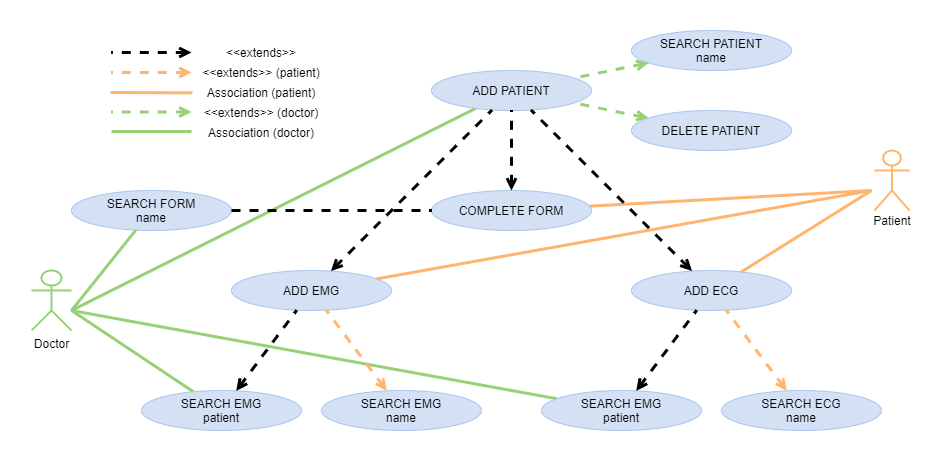

The diagram above was exported from draw.io. Its source (the exported page's mxGraphModel, read from the mxfile embedded in the PNG):
<mxGraphModel dx="1038" dy="481" grid="1" gridSize="10" guides="1" tooltips="1" connect="1" arrows="1" fold="1" page="1" pageScale="1" pageWidth="980" pageHeight="1390" math="0" shadow="0">
  <root>
    <mxCell id="0" />
    <mxCell id="1" parent="0" />
    <mxCell id="hzDzr65vSGeMTJRgft8z-12" value="Doctor" style="shape=umlActor;verticalLabelPosition=bottom;labelBackgroundColor=#ffffff;verticalAlign=top;html=1;outlineConnect=0;strokeColor=#97D077;strokeWidth=2;" parent="1" vertex="1">
      <mxGeometry x="40" y="400" width="40" height="60" as="geometry" />
    </mxCell>
    <mxCell id="hzDzr65vSGeMTJRgft8z-17" value="" style="endArrow=none;html=1;strokeColor=#97D077;rounded=1;strokeWidth=3;dashed=1;startArrow=open;startFill=0;" parent="1" source="9ktctLF7NF46pyVAISCF-33" target="9ktctLF7NF46pyVAISCF-31" edge="1">
      <mxGeometry width="50" height="50" relative="1" as="geometry">
        <mxPoint x="300" y="130" as="sourcePoint" />
        <mxPoint x="120" y="320" as="targetPoint" />
        <Array as="points" />
      </mxGeometry>
    </mxCell>
    <mxCell id="hzDzr65vSGeMTJRgft8z-18" value="" style="endArrow=none;html=1;strokeColor=#97D077;strokeWidth=3;" parent="1" edge="1" source="9ktctLF7NF46pyVAISCF-31">
      <mxGeometry width="50" height="50" relative="1" as="geometry">
        <mxPoint x="300" y="220" as="sourcePoint" />
        <mxPoint x="80" y="440" as="targetPoint" />
        <Array as="points" />
      </mxGeometry>
    </mxCell>
    <mxCell id="hzDzr65vSGeMTJRgft8z-19" value="" style="endArrow=none;html=1;strokeColor=#97D077;rounded=1;strokeWidth=3;dashed=1;startArrow=open;startFill=0;" parent="1" source="9ktctLF7NF46pyVAISCF-25" target="9ktctLF7NF46pyVAISCF-31" edge="1">
      <mxGeometry width="50" height="50" relative="1" as="geometry">
        <mxPoint x="300" y="270" as="sourcePoint" />
        <mxPoint x="120" y="320" as="targetPoint" />
        <Array as="points" />
      </mxGeometry>
    </mxCell>
    <mxCell id="hzDzr65vSGeMTJRgft8z-22" value="" style="endArrow=none;html=1;strokeColor=#97D077;strokeWidth=3;" parent="1" edge="1" source="dZUgHNaudPt0VO-mCetm-1">
      <mxGeometry width="50" height="50" relative="1" as="geometry">
        <mxPoint x="300" y="700" as="sourcePoint" />
        <mxPoint x="80" y="440" as="targetPoint" />
        <Array as="points" />
      </mxGeometry>
    </mxCell>
    <mxCell id="b7gLE_qWMPRZMElI6URG-1" value="" style="endArrow=none;html=1;strokeColor=#FFB570;strokeWidth=3;" parent="1" edge="1" target="9ktctLF7NF46pyVAISCF-34">
      <mxGeometry width="50" height="50" relative="1" as="geometry">
        <mxPoint x="880" y="320" as="sourcePoint" />
        <mxPoint x="610" y="340" as="targetPoint" />
        <Array as="points" />
      </mxGeometry>
    </mxCell>
    <mxCell id="EPddg-M27Hxo6pXbdGhr-11" value="Worker" style="shape=umlActor;verticalLabelPosition=bottom;labelBackgroundColor=#ffffff;verticalAlign=top;html=1;outlineConnect=0;strokeWidth=2;fillColor=none;strokeColor=#FFB570;fontColor=#ffffff;" parent="1" vertex="1">
      <mxGeometry x="883" y="280" width="35" height="60" as="geometry" />
    </mxCell>
    <mxCell id="EPddg-M27Hxo6pXbdGhr-12" value="Patient" style="text;html=1;strokeColor=none;fillColor=none;align=center;verticalAlign=middle;whiteSpace=wrap;rounded=0;" parent="1" vertex="1">
      <mxGeometry x="880.5" y="340" width="40" height="20" as="geometry" />
    </mxCell>
    <mxCell id="9ktctLF7NF46pyVAISCF-25" value="DELETE PATIENT" style="ellipse;whiteSpace=wrap;html=1;fillColor=#D4E1F5;strokeColor=#A9C4EB;" parent="1" vertex="1">
      <mxGeometry x="640" y="240" width="160" height="40" as="geometry" />
    </mxCell>
    <mxCell id="9ktctLF7NF46pyVAISCF-31" value="ADD PATIENT" style="ellipse;whiteSpace=wrap;html=1;fillColor=#D4E1F5;strokeColor=#A9C4EB;" parent="1" vertex="1">
      <mxGeometry x="440" y="200" width="160" height="40" as="geometry" />
    </mxCell>
    <mxCell id="9ktctLF7NF46pyVAISCF-33" value="SEARCH PATIENT&lt;br&gt;name" style="ellipse;whiteSpace=wrap;html=1;fillColor=#D4E1F5;strokeColor=#A9C4EB;" parent="1" vertex="1">
      <mxGeometry x="640" y="160" width="160" height="40" as="geometry" />
    </mxCell>
    <mxCell id="9ktctLF7NF46pyVAISCF-34" value="COMPLETE FORM" style="ellipse;whiteSpace=wrap;html=1;fillColor=#D4E1F5;strokeColor=#A9C4EB;" parent="1" vertex="1">
      <mxGeometry x="440" y="320" width="160" height="40" as="geometry" />
    </mxCell>
    <mxCell id="9ktctLF7NF46pyVAISCF-37" value="SEARCH FORM&lt;br&gt;name" style="ellipse;whiteSpace=wrap;html=1;fillColor=#D4E1F5;strokeColor=#A9C4EB;" parent="1" vertex="1">
      <mxGeometry x="80" y="320" width="160" height="40" as="geometry" />
    </mxCell>
    <mxCell id="9ktctLF7NF46pyVAISCF-41" value="SEARCH EMG&lt;br&gt;name" style="ellipse;whiteSpace=wrap;html=1;fillColor=#D4E1F5;strokeColor=#A9C4EB;" parent="1" vertex="1">
      <mxGeometry x="330" y="520" width="160" height="40" as="geometry" />
    </mxCell>
    <mxCell id="9ktctLF7NF46pyVAISCF-42" value="SEARCH ECG&lt;br&gt;name" style="ellipse;whiteSpace=wrap;html=1;fillColor=#D4E1F5;strokeColor=#A9C4EB;" parent="1" vertex="1">
      <mxGeometry x="730" y="520" width="160" height="40" as="geometry" />
    </mxCell>
    <mxCell id="9ktctLF7NF46pyVAISCF-43" value="ADD EMG" style="ellipse;whiteSpace=wrap;html=1;fillColor=#D4E1F5;strokeColor=#A9C4EB;" parent="1" vertex="1">
      <mxGeometry x="240" y="400" width="160" height="40" as="geometry" />
    </mxCell>
    <mxCell id="9ktctLF7NF46pyVAISCF-44" value="ADD ECG" style="ellipse;whiteSpace=wrap;html=1;fillColor=#D4E1F5;strokeColor=#A9C4EB;" parent="1" vertex="1">
      <mxGeometry x="640" y="400" width="160" height="40" as="geometry" />
    </mxCell>
    <mxCell id="9ktctLF7NF46pyVAISCF-50" value="" style="endArrow=none;html=1;strokeColor=#FFB570;strokeWidth=3;" parent="1" edge="1" target="9ktctLF7NF46pyVAISCF-43">
      <mxGeometry width="50" height="50" relative="1" as="geometry">
        <mxPoint x="880" y="320" as="sourcePoint" />
        <mxPoint x="500" y="430" as="targetPoint" />
        <Array as="points" />
      </mxGeometry>
    </mxCell>
    <mxCell id="9ktctLF7NF46pyVAISCF-52" value="" style="endArrow=none;html=1;strokeColor=#97D077;rounded=0;strokeWidth=3;" parent="1" source="9NHplBVYctonuHp_PDsj-1" edge="1">
      <mxGeometry width="50" height="50" relative="1" as="geometry">
        <mxPoint x="150" y="490" as="sourcePoint" />
        <mxPoint x="80" y="440" as="targetPoint" />
        <Array as="points" />
      </mxGeometry>
    </mxCell>
    <mxCell id="9ktctLF7NF46pyVAISCF-53" value="" style="endArrow=none;html=1;strokeColor=#FFB570;strokeWidth=3;dashed=1;startArrow=open;startFill=0;" parent="1" source="9ktctLF7NF46pyVAISCF-41" target="9ktctLF7NF46pyVAISCF-43" edge="1">
      <mxGeometry width="50" height="50" relative="1" as="geometry">
        <mxPoint x="680" y="520" as="sourcePoint" />
        <mxPoint x="500" y="550" as="targetPoint" />
        <Array as="points" />
      </mxGeometry>
    </mxCell>
    <mxCell id="9ktctLF7NF46pyVAISCF-57" value="" style="endArrow=none;html=1;strokeColor=#97D077;rounded=0;strokeWidth=3;" parent="1" edge="1" source="9ktctLF7NF46pyVAISCF-37">
      <mxGeometry width="50" height="50" relative="1" as="geometry">
        <mxPoint x="190" y="340" as="sourcePoint" />
        <mxPoint x="80" y="440" as="targetPoint" />
        <Array as="points" />
      </mxGeometry>
    </mxCell>
    <mxCell id="9ktctLF7NF46pyVAISCF-58" value="" style="endArrow=none;html=1;strokeColor=#FFB570;strokeWidth=3;dashed=1;startArrow=open;startFill=0;" parent="1" source="9ktctLF7NF46pyVAISCF-42" target="9ktctLF7NF46pyVAISCF-44" edge="1">
      <mxGeometry width="50" height="50" relative="1" as="geometry">
        <mxPoint x="560" y="470" as="sourcePoint" />
        <mxPoint x="420" y="630" as="targetPoint" />
        <Array as="points" />
      </mxGeometry>
    </mxCell>
    <mxCell id="nry3cNtpzIn8-03D0TBG-1" value="" style="endArrow=none;html=1;strokeColor=#FFB570;strokeWidth=3;" parent="1" edge="1" target="9ktctLF7NF46pyVAISCF-44">
      <mxGeometry width="50" height="50" relative="1" as="geometry">
        <mxPoint x="880" y="320" as="sourcePoint" />
        <mxPoint x="760" y="390" as="targetPoint" />
        <Array as="points" />
      </mxGeometry>
    </mxCell>
    <mxCell id="9NHplBVYctonuHp_PDsj-1" value="SEARCH EMG&lt;br&gt;patient" style="ellipse;whiteSpace=wrap;html=1;fillColor=#D4E1F5;strokeColor=#A9C4EB;" parent="1" vertex="1">
      <mxGeometry x="150" y="520" width="160" height="40" as="geometry" />
    </mxCell>
    <mxCell id="9NHplBVYctonuHp_PDsj-2" value="" style="endArrow=none;html=1;strokeColor=#000000;strokeWidth=3;dashed=1;startArrow=open;startFill=0;" parent="1" source="9NHplBVYctonuHp_PDsj-1" target="9ktctLF7NF46pyVAISCF-43" edge="1">
      <mxGeometry width="50" height="50" relative="1" as="geometry">
        <mxPoint x="464.73675153726754" y="523.0717011739132" as="sourcePoint" />
        <mxPoint x="444.743934852801" y="507.0230604410674" as="targetPoint" />
        <Array as="points" />
      </mxGeometry>
    </mxCell>
    <mxCell id="9NHplBVYctonuHp_PDsj-3" value="" style="endArrow=none;html=1;strokeColor=#000000;strokeWidth=3;dashed=1;" parent="1" source="9ktctLF7NF46pyVAISCF-37" target="9ktctLF7NF46pyVAISCF-34" edge="1">
      <mxGeometry width="50" height="50" relative="1" as="geometry">
        <mxPoint x="355.26324846273224" y="523.0717011739137" as="sourcePoint" />
        <mxPoint x="375.25606514719925" y="507.0230604410672" as="targetPoint" />
        <Array as="points" />
      </mxGeometry>
    </mxCell>
    <mxCell id="dZUgHNaudPt0VO-mCetm-1" value="SEARCH EMG&lt;br&gt;patient" style="ellipse;whiteSpace=wrap;html=1;fillColor=#D4E1F5;strokeColor=#A9C4EB;" vertex="1" parent="1">
      <mxGeometry x="550" y="520" width="160" height="40" as="geometry" />
    </mxCell>
    <mxCell id="dZUgHNaudPt0VO-mCetm-2" value="" style="endArrow=none;html=1;strokeColor=#000000;strokeWidth=3;dashed=1;startArrow=open;startFill=0;" edge="1" parent="1" source="dZUgHNaudPt0VO-mCetm-1" target="9ktctLF7NF46pyVAISCF-44">
      <mxGeometry width="50" height="50" relative="1" as="geometry">
        <mxPoint x="341.80820579648366" y="530.7574654736904" as="sourcePoint" />
        <mxPoint x="388.34035384653316" y="489.25301880308166" as="targetPoint" />
        <Array as="points" />
      </mxGeometry>
    </mxCell>
    <mxCell id="dZUgHNaudPt0VO-mCetm-3" value="" style="endArrow=none;html=1;strokeColor=#000000;strokeWidth=3;dashed=1;startArrow=open;startFill=0;" edge="1" parent="1" source="9ktctLF7NF46pyVAISCF-34" target="9ktctLF7NF46pyVAISCF-31">
      <mxGeometry width="50" height="50" relative="1" as="geometry">
        <mxPoint x="734.2229123600034" y="287.8885438199983" as="sourcePoint" />
        <mxPoint x="645.7770876399966" y="332.1114561800017" as="targetPoint" />
        <Array as="points" />
      </mxGeometry>
    </mxCell>
    <mxCell id="dZUgHNaudPt0VO-mCetm-4" value="" style="endArrow=none;html=1;strokeColor=#000000;strokeWidth=3;dashed=1;startArrow=open;startFill=0;" edge="1" parent="1" source="9ktctLF7NF46pyVAISCF-43" target="9ktctLF7NF46pyVAISCF-31">
      <mxGeometry width="50" height="50" relative="1" as="geometry">
        <mxPoint x="334.7430828040183" y="530.3425562613088" as="sourcePoint" />
        <mxPoint x="395.25691719599695" y="449.6574437386705" as="targetPoint" />
        <Array as="points" />
      </mxGeometry>
    </mxCell>
    <mxCell id="dZUgHNaudPt0VO-mCetm-6" value="" style="endArrow=none;html=1;strokeColor=#000000;strokeWidth=3;dashed=1;startArrow=open;startFill=0;" edge="1" parent="1" source="9ktctLF7NF46pyVAISCF-44" target="9ktctLF7NF46pyVAISCF-31">
      <mxGeometry width="50" height="50" relative="1" as="geometry">
        <mxPoint x="410" y="420" as="sourcePoint" />
        <mxPoint x="410" y="250" as="targetPoint" />
        <Array as="points" />
      </mxGeometry>
    </mxCell>
    <mxCell id="dZUgHNaudPt0VO-mCetm-10" value="" style="endArrow=none;html=1;strokeColor=#000000;strokeWidth=3;dashed=1;startArrow=open;startFill=0;" edge="1" parent="1">
      <mxGeometry width="50" height="50" relative="1" as="geometry">
        <mxPoint x="200" y="182" as="sourcePoint" />
        <mxPoint x="120.00151325924344" y="182.00236817781604" as="targetPoint" />
        <Array as="points" />
      </mxGeometry>
    </mxCell>
    <mxCell id="dZUgHNaudPt0VO-mCetm-11" value="" style="endArrow=none;html=1;strokeColor=#FFB570;strokeWidth=3;" edge="1" parent="1">
      <mxGeometry width="50" height="50" relative="1" as="geometry">
        <mxPoint x="200.95" y="222.34" as="sourcePoint" />
        <mxPoint x="119.04496481471593" y="222.00139084362692" as="targetPoint" />
        <Array as="points" />
      </mxGeometry>
    </mxCell>
    <mxCell id="dZUgHNaudPt0VO-mCetm-12" value="" style="endArrow=none;html=1;strokeColor=#97D077;strokeWidth=3;" edge="1" parent="1">
      <mxGeometry width="50" height="50" relative="1" as="geometry">
        <mxPoint x="200" y="261" as="sourcePoint" />
        <mxPoint x="120" y="261" as="targetPoint" />
        <Array as="points" />
      </mxGeometry>
    </mxCell>
    <mxCell id="dZUgHNaudPt0VO-mCetm-13" value="" style="endArrow=none;html=1;strokeColor=#FFB570;strokeWidth=3;dashed=1;startArrow=open;startFill=0;" edge="1" parent="1">
      <mxGeometry width="50" height="50" relative="1" as="geometry">
        <mxPoint x="200" y="202" as="sourcePoint" />
        <mxPoint x="120" y="202" as="targetPoint" />
        <Array as="points" />
      </mxGeometry>
    </mxCell>
    <mxCell id="dZUgHNaudPt0VO-mCetm-14" value="" style="endArrow=none;html=1;strokeColor=#97D077;rounded=1;strokeWidth=3;dashed=1;startArrow=open;startFill=0;" edge="1" parent="1">
      <mxGeometry width="50" height="50" relative="1" as="geometry">
        <mxPoint x="200" y="241.5" as="sourcePoint" />
        <mxPoint x="120" y="241.5" as="targetPoint" />
        <Array as="points" />
      </mxGeometry>
    </mxCell>
    <mxCell id="dZUgHNaudPt0VO-mCetm-15" value="Association (patient)" style="text;html=1;strokeColor=none;fillColor=none;align=center;verticalAlign=middle;whiteSpace=wrap;rounded=0;" vertex="1" parent="1">
      <mxGeometry x="210" y="212" width="120" height="20" as="geometry" />
    </mxCell>
    <mxCell id="dZUgHNaudPt0VO-mCetm-16" value="&amp;lt;&amp;lt;extends&amp;gt;&amp;gt; (patient)" style="text;html=1;strokeColor=none;fillColor=none;align=center;verticalAlign=middle;whiteSpace=wrap;rounded=0;" vertex="1" parent="1">
      <mxGeometry x="210" y="192" width="120" height="20" as="geometry" />
    </mxCell>
    <mxCell id="dZUgHNaudPt0VO-mCetm-17" value="&amp;lt;&amp;lt;extends&amp;gt;&amp;gt; (doctor)" style="text;html=1;strokeColor=none;fillColor=none;align=center;verticalAlign=middle;whiteSpace=wrap;rounded=0;" vertex="1" parent="1">
      <mxGeometry x="210" y="232" width="120" height="20" as="geometry" />
    </mxCell>
    <mxCell id="dZUgHNaudPt0VO-mCetm-18" value="Association (doctor)" style="text;html=1;strokeColor=none;fillColor=none;align=center;verticalAlign=middle;whiteSpace=wrap;rounded=0;" vertex="1" parent="1">
      <mxGeometry x="210" y="252" width="120" height="20" as="geometry" />
    </mxCell>
    <mxCell id="dZUgHNaudPt0VO-mCetm-19" value="&amp;lt;&amp;lt;extends&amp;gt;&amp;gt;" style="text;html=1;strokeColor=none;fillColor=none;align=center;verticalAlign=middle;whiteSpace=wrap;rounded=0;" vertex="1" parent="1">
      <mxGeometry x="210" y="172" width="120" height="20" as="geometry" />
    </mxCell>
  </root>
</mxGraphModel>